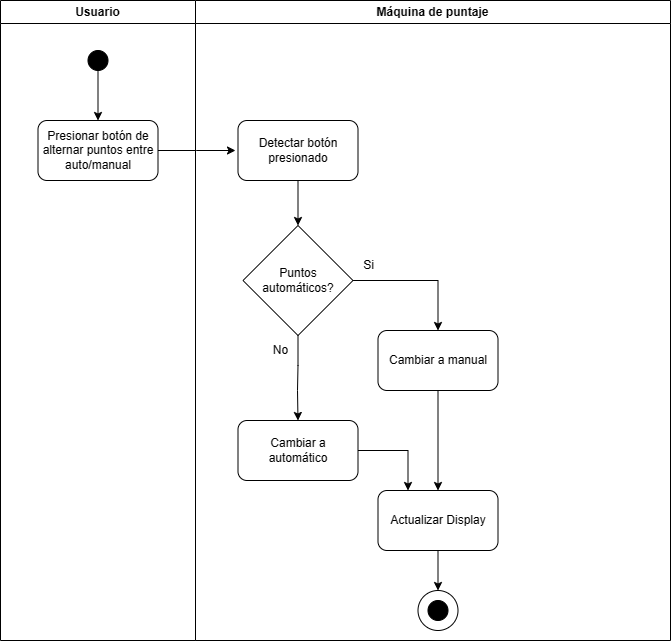

The diagram above was exported from draw.io. Its source (the exported page's mxGraphModel, read from the mxfile embedded in the PNG):
<mxGraphModel dx="733" dy="924" grid="1" gridSize="10" guides="1" tooltips="1" connect="1" arrows="1" fold="1" page="1" pageScale="1" pageWidth="850" pageHeight="1100" math="0" shadow="0">
  <root>
    <mxCell id="0" />
    <mxCell id="1" parent="0" />
    <mxCell id="S5m8VR_HZ--lrlstfprA-1" value="Usuario" style="swimlane;whiteSpace=wrap;html=1;startSize=23;" parent="1" vertex="1">
      <mxGeometry x="960" y="120" width="195" height="640" as="geometry" />
    </mxCell>
    <mxCell id="18j1XGoCvIrTiXG_NGVG-85" value="" style="ellipse;whiteSpace=wrap;html=1;aspect=fixed;fillColor=#000000;" parent="S5m8VR_HZ--lrlstfprA-1" vertex="1">
      <mxGeometry x="87.5" y="50" width="20" height="20" as="geometry" />
    </mxCell>
    <mxCell id="18j1XGoCvIrTiXG_NGVG-63" value="Presionar botón de alternar puntos entre auto/manual" style="rounded=1;whiteSpace=wrap;html=1;" parent="S5m8VR_HZ--lrlstfprA-1" vertex="1">
      <mxGeometry x="37.5" y="120" width="120" height="60" as="geometry" />
    </mxCell>
    <mxCell id="S5m8VR_HZ--lrlstfprA-4" value="" style="edgeStyle=orthogonalEdgeStyle;rounded=0;orthogonalLoop=1;jettySize=auto;html=1;" parent="S5m8VR_HZ--lrlstfprA-1" source="18j1XGoCvIrTiXG_NGVG-85" target="18j1XGoCvIrTiXG_NGVG-63" edge="1">
      <mxGeometry relative="1" as="geometry" />
    </mxCell>
    <mxCell id="ePJA7sKkPswgZLmJT1RE-7" value="" style="edgeStyle=orthogonalEdgeStyle;rounded=0;orthogonalLoop=1;jettySize=auto;html=1;" parent="1" source="18j1XGoCvIrTiXG_NGVG-63" edge="1">
      <mxGeometry relative="1" as="geometry">
        <mxPoint x="1195" y="270" as="targetPoint" />
      </mxGeometry>
    </mxCell>
    <mxCell id="7F6fqmXWAmK54oai2_qa-39" value="Máquina de puntaje" style="swimlane;whiteSpace=wrap;html=1;" parent="1" vertex="1">
      <mxGeometry x="1155" y="120" width="475" height="640" as="geometry" />
    </mxCell>
    <mxCell id="7F6fqmXWAmK54oai2_qa-54" style="edgeStyle=orthogonalEdgeStyle;rounded=0;orthogonalLoop=1;jettySize=auto;html=1;entryX=0.5;entryY=0;entryDx=0;entryDy=0;" parent="7F6fqmXWAmK54oai2_qa-39" source="7F6fqmXWAmK54oai2_qa-48" target="wDgB7R5WLJVPPXyU6Aqu-3" edge="1">
      <mxGeometry relative="1" as="geometry">
        <Array as="points">
          <mxPoint x="102" y="365" />
          <mxPoint x="102" y="365" />
          <mxPoint x="102" y="390" />
          <mxPoint x="102" y="390" />
        </Array>
      </mxGeometry>
    </mxCell>
    <mxCell id="z8KY6_KUwVPF0PQ8KZnu-2" value="" style="edgeStyle=orthogonalEdgeStyle;rounded=0;orthogonalLoop=1;jettySize=auto;html=1;entryX=0.5;entryY=0;entryDx=0;entryDy=0;" parent="7F6fqmXWAmK54oai2_qa-39" source="7F6fqmXWAmK54oai2_qa-48" target="z8KY6_KUwVPF0PQ8KZnu-5" edge="1">
      <mxGeometry relative="1" as="geometry">
        <mxPoint x="202.53030303030278" y="364.9696969696971" as="targetPoint" />
      </mxGeometry>
    </mxCell>
    <mxCell id="7F6fqmXWAmK54oai2_qa-48" value="Puntos &lt;br&gt;automáticos?" style="rhombus;whiteSpace=wrap;html=1;" parent="7F6fqmXWAmK54oai2_qa-39" vertex="1">
      <mxGeometry x="47.5" y="225" width="110" height="110" as="geometry" />
    </mxCell>
    <mxCell id="7F6fqmXWAmK54oai2_qa-55" value="No" style="text;html=1;align=center;verticalAlign=middle;resizable=0;points=[];autosize=1;strokeColor=none;fillColor=none;" parent="7F6fqmXWAmK54oai2_qa-39" vertex="1">
      <mxGeometry x="65" y="335" width="40" height="30" as="geometry" />
    </mxCell>
    <mxCell id="7F6fqmXWAmK54oai2_qa-63" style="edgeStyle=orthogonalEdgeStyle;rounded=0;orthogonalLoop=1;jettySize=auto;html=1;entryX=0.5;entryY=0;entryDx=0;entryDy=0;" parent="7F6fqmXWAmK54oai2_qa-39" source="7F6fqmXWAmK54oai2_qa-60" target="18j1XGoCvIrTiXG_NGVG-71" edge="1">
      <mxGeometry relative="1" as="geometry" />
    </mxCell>
    <mxCell id="7F6fqmXWAmK54oai2_qa-60" value="Actualizar Display" style="rounded=1;whiteSpace=wrap;html=1;" parent="7F6fqmXWAmK54oai2_qa-39" vertex="1">
      <mxGeometry x="182.5" y="490" width="120" height="60" as="geometry" />
    </mxCell>
    <mxCell id="7F6fqmXWAmK54oai2_qa-58" value="Si" style="text;html=1;align=center;verticalAlign=middle;resizable=0;points=[];autosize=1;strokeColor=none;fillColor=none;" parent="7F6fqmXWAmK54oai2_qa-39" vertex="1">
      <mxGeometry x="157.5" y="250" width="30" height="30" as="geometry" />
    </mxCell>
    <mxCell id="wDgB7R5WLJVPPXyU6Aqu-5" style="edgeStyle=orthogonalEdgeStyle;rounded=0;orthogonalLoop=1;jettySize=auto;html=1;exitX=0.5;exitY=1;exitDx=0;exitDy=0;" edge="1" parent="7F6fqmXWAmK54oai2_qa-39" source="z8KY6_KUwVPF0PQ8KZnu-5" target="7F6fqmXWAmK54oai2_qa-60">
      <mxGeometry relative="1" as="geometry" />
    </mxCell>
    <mxCell id="z8KY6_KUwVPF0PQ8KZnu-5" value="Cambiar a manual" style="rounded=1;whiteSpace=wrap;html=1;" parent="7F6fqmXWAmK54oai2_qa-39" vertex="1">
      <mxGeometry x="182.5" y="330" width="120" height="60" as="geometry" />
    </mxCell>
    <mxCell id="wDgB7R5WLJVPPXyU6Aqu-2" style="edgeStyle=orthogonalEdgeStyle;rounded=0;orthogonalLoop=1;jettySize=auto;html=1;exitX=0.5;exitY=1;exitDx=0;exitDy=0;entryX=0.5;entryY=0;entryDx=0;entryDy=0;" edge="1" parent="7F6fqmXWAmK54oai2_qa-39" source="wDgB7R5WLJVPPXyU6Aqu-1" target="7F6fqmXWAmK54oai2_qa-48">
      <mxGeometry relative="1" as="geometry" />
    </mxCell>
    <mxCell id="wDgB7R5WLJVPPXyU6Aqu-1" value="Detectar botón presionado" style="rounded=1;whiteSpace=wrap;html=1;" vertex="1" parent="7F6fqmXWAmK54oai2_qa-39">
      <mxGeometry x="42.5" y="120" width="120" height="60" as="geometry" />
    </mxCell>
    <mxCell id="wDgB7R5WLJVPPXyU6Aqu-4" style="edgeStyle=orthogonalEdgeStyle;rounded=0;orthogonalLoop=1;jettySize=auto;html=1;exitX=1;exitY=0.5;exitDx=0;exitDy=0;entryX=0.25;entryY=0;entryDx=0;entryDy=0;" edge="1" parent="7F6fqmXWAmK54oai2_qa-39" source="wDgB7R5WLJVPPXyU6Aqu-3" target="7F6fqmXWAmK54oai2_qa-60">
      <mxGeometry relative="1" as="geometry" />
    </mxCell>
    <mxCell id="wDgB7R5WLJVPPXyU6Aqu-3" value="Cambiar a &lt;br&gt;automático" style="rounded=1;whiteSpace=wrap;html=1;" vertex="1" parent="7F6fqmXWAmK54oai2_qa-39">
      <mxGeometry x="42.5" y="420" width="120" height="60" as="geometry" />
    </mxCell>
    <mxCell id="18j1XGoCvIrTiXG_NGVG-73" value="" style="group" parent="7F6fqmXWAmK54oai2_qa-39" vertex="1" connectable="0">
      <mxGeometry x="222.5" y="590" width="40" height="40" as="geometry" />
    </mxCell>
    <mxCell id="18j1XGoCvIrTiXG_NGVG-71" value="" style="ellipse;whiteSpace=wrap;html=1;aspect=fixed;" parent="18j1XGoCvIrTiXG_NGVG-73" vertex="1">
      <mxGeometry width="40" height="40" as="geometry" />
    </mxCell>
    <mxCell id="18j1XGoCvIrTiXG_NGVG-72" value="" style="ellipse;whiteSpace=wrap;html=1;aspect=fixed;fillColor=#000000;" parent="18j1XGoCvIrTiXG_NGVG-73" vertex="1">
      <mxGeometry x="10" y="10" width="20" height="20" as="geometry" />
    </mxCell>
  </root>
</mxGraphModel>